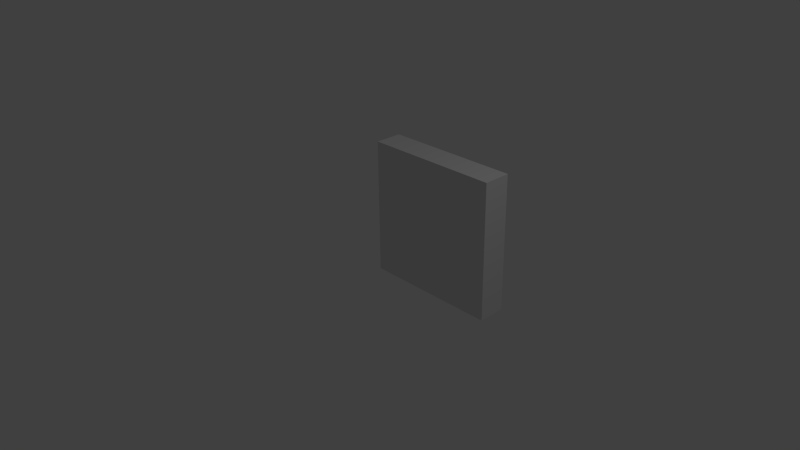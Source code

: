 # Source: bucovar.blend  (saved by Blender 2.73.0; exported with 4.5.12 LTS)
import bpy
from mathutils import Matrix  # noqa: F401  (used for matrix-valued properties, if any)

bpy.ops.wm.read_factory_settings(use_empty=True)
scene = bpy.context.scene
scene.name = 'Scene'

# ---- collections
col_collection_1 = bpy.data.collections.new('Collection 1'); scene.collection.children.link(col_collection_1)

# ---- materials (node trees are filled in below, after node groups)
mat_material = bpy.data.materials.new('Material')
mat_material.alpha_threshold = 0.0
mat_material.use_transparent_shadow = False
mat_material.roughness = 0.5
mat_material.line_color = (0.0, 0.0, 0.0, 1.0)

# ---- material node trees

# ---- world
world_world = bpy.data.worlds.new('World'); scene.world = world_world
world_world.color = (0.05088, 0.05088, 0.05088)
world_world.use_sun_shadow = False
world_world.sun_shadow_jitter_overblur = 0.0
world_world.cycles.sampling_method = 'MANUAL'
world_world.cycles.sample_map_resolution = 256

# ---- cameras
cam_camera = bpy.data.cameras.new('Camera')
cam_camera.clip_end = 100.0
cam_camera.lens = 35.0
cam_camera.sensor_width = 32.0
cam_camera.sensor_height = 18.0
cam_camera.ortho_scale = 7.314
cam_camera.dof.focus_distance = 0.0
cam_camera.dof.aperture_fstop = 128.0

# ---- lights
light_lamp = bpy.data.lights.new('Lamp', 'POINT')
light_lamp.transmission_factor = 0.0
light_lamp.cutoff_distance = 30.0
light_lamp.energy = 100.0
light_lamp.shadow_buffer_clip_start = 1.001
light_lamp.shadow_soft_size = 0.1
light_lamp.shadow_maximum_resolution = 0.006
light_lamp.use_absolute_resolution = True
light_lamp.cycles.use_multiple_importance_sampling = False

# ---- meshes
me_cube = bpy.data.meshes.new('Cube')
me_cube.from_pydata([(-0.8, -1.0, -0.8), (-0.8, -1.2, -0.8), (-1.0, -1.2, -0.8), (-1.0, -1.0, -0.8), (-0.8, -1.0, 0.8), (-0.8, -1.2, 0.8), (-1.0, -1.2, 0.8), (-1.0, -1.0, 0.8), (-0.8, -1.0, 1.0), (-0.8, -1.2, 1.0), (-1.0, -1.2, 1.0), (-1.0, -1.0, 1.0), (-0.8, -1.0, -1.0), (-0.8, -1.2, -1.0), (-1.0, -1.2, -1.0), (-1.0, -1.0, -1.0), (-0.8, -1.4, -0.8), (-1.0, -1.4, -0.8), (-0.8, -1.4, 0.8), (-1.0, -1.4, 0.8), (-0.8, -1.4, 1.0), (-1.0, -1.4, 1.0), (-0.8, -1.4, -1.0), (-1.0, -1.4, -1.0), (0.8, -1.0, -0.8), (0.8, -1.2, -0.8), (0.8, -1.0, 0.8), (0.8, -1.2, 0.8), (0.8, -1.0, 1.0), (0.8, -1.2, 1.0), (0.8, -1.0, -1.0), (0.8, -1.2, -1.0), (0.8, -1.4, -0.8), (0.8, -1.4, 0.8), (0.8, -1.4, 1.0), (0.8, -1.4, -1.0), (1.0, -1.0, -0.8), (1.0, -1.2, -0.8), (1.0, -1.0, 0.8), (1.0, -1.2, 0.8), (1.0, -1.0, 1.0), (1.0, -1.2, 1.0), (1.0, -1.0, -1.0), (1.0, -1.2, -1.0), (1.0, -1.4, -0.8), (1.0, -1.4, 0.8), (1.0, -1.4, 1.0), (1.0, -1.4, -1.0)], [], [(2, 3, 15, 14), (7, 6, 10, 11), (0, 4, 5, 1), (14, 13, 22, 23), (2, 6, 7, 3), (4, 0, 3, 7), (8, 11, 10, 9), (2, 14, 23, 17), (4, 7, 11, 8), (5, 4, 8, 9), (12, 13, 14, 15), (13, 1, 16, 22), (3, 0, 12, 15), (0, 1, 13, 12), (16, 18, 19, 17), (19, 18, 20, 21), (16, 17, 23, 22), (5, 9, 20, 18), (10, 6, 19, 21), (9, 10, 21, 20), (6, 2, 17, 19), (1, 5, 18, 16), (9, 20, 34, 29), (16, 22, 35, 32), (18, 33, 34, 20), (0, 24, 30, 12), (13, 1, 25, 31), (12, 30, 31, 13), (8, 28, 26, 4), (9, 5, 27, 29), (9, 29, 28, 8), (13, 31, 35, 22), (29, 34, 46, 41), (32, 35, 47, 44), (33, 45, 46, 34), (24, 36, 42, 30), (31, 25, 37, 43), (30, 42, 43, 31), (28, 40, 38, 26), (29, 27, 39, 41), (29, 41, 40, 28), (31, 43, 47, 35), (41, 39, 38, 40), (39, 41, 46, 45), (45, 44, 37, 39), (18, 5, 27, 33), (39, 37, 36, 38), (26, 4, 5, 27), (0, 24, 25, 1), (32, 44, 45, 33), (43, 42, 36, 37), (25, 1, 16, 32), (47, 43, 37, 44), (36, 24, 26, 38), (24, 26, 27, 25), (32, 33, 27, 25), (1, 25, 27, 5), (24, 0, 4, 26)])
me_cube.materials.append(mat_material)
me_cube.use_remesh_preserve_volume = False
me_cube.use_remesh_preserve_attributes = False
me_cube.use_mirror_vertex_groups = False
me_cube.update()

# ---- objects
ob_cube = bpy.data.objects.new('Cube', me_cube)
ob_lamp = bpy.data.objects.new('Lamp', light_lamp)
ob_camera = bpy.data.objects.new('Camera', cam_camera)

# ---- transforms, parenting, visibility, modifiers, constraints
ob_cube.location = (0.0, 0.0, 0.0)
ob_cube.rotation_euler = (0.0, -0.0, 9.425)
ob_cube.lock_rotations_4d = False
ob_cube.empty_display_type = 'ARROWS'
ob_cube.lineart.crease_threshold = 0.0
ob_lamp.location = (4.076, 1.005, 5.904)
ob_lamp.rotation_euler = (0.6503, 0.05522, 1.866)
ob_lamp.lock_rotations_4d = False
ob_lamp.empty_display_type = 'ARROWS'
ob_lamp.color = (0.0, 0.0, 0.0, 0.0)
ob_lamp.lineart.crease_threshold = 0.0
ob_camera.location = (7.481, -6.508, 5.344)
ob_camera.rotation_euler = (1.109, 0.01082, 0.8149)
ob_camera.lock_rotations_4d = False
ob_camera.empty_display_type = 'ARROWS'
ob_camera.color = (0.0, 0.0, 0.0, 0.0)
ob_camera.display_type = 'WIRE'
ob_camera.lineart.crease_threshold = 0.0

# ---- collection membership
col_collection_1.objects.link(ob_cube)
col_collection_1.objects.link(ob_lamp)
col_collection_1.objects.link(ob_camera)

# ---- scene / render settings (as saved in the file)
scene.camera = ob_camera
scene.frame_start = 1; scene.frame_end = 250; scene.frame_set(1)
scene.render.engine = 'BLENDER_EEVEE_NEXT'
scene.render.resolution_percentage = 50
scene.render.dither_intensity = 0.0
scene.cycles.use_denoising = False
scene.cycles.samples = 10
scene.cycles.sampling_pattern = 'TABULATED_SOBOL'
scene.cycles.light_sampling_threshold = 0.0
scene.cycles.use_adaptive_sampling = False
scene.cycles.use_light_tree = False
scene.cycles.blur_glossy = 0.0
scene.cycles.pixel_filter_type = 'GAUSSIAN'
scene.cycles.sample_clamp_indirect = 0.0
scene.view_settings.view_transform = 'Standard'
bpy.context.view_layer.update()
